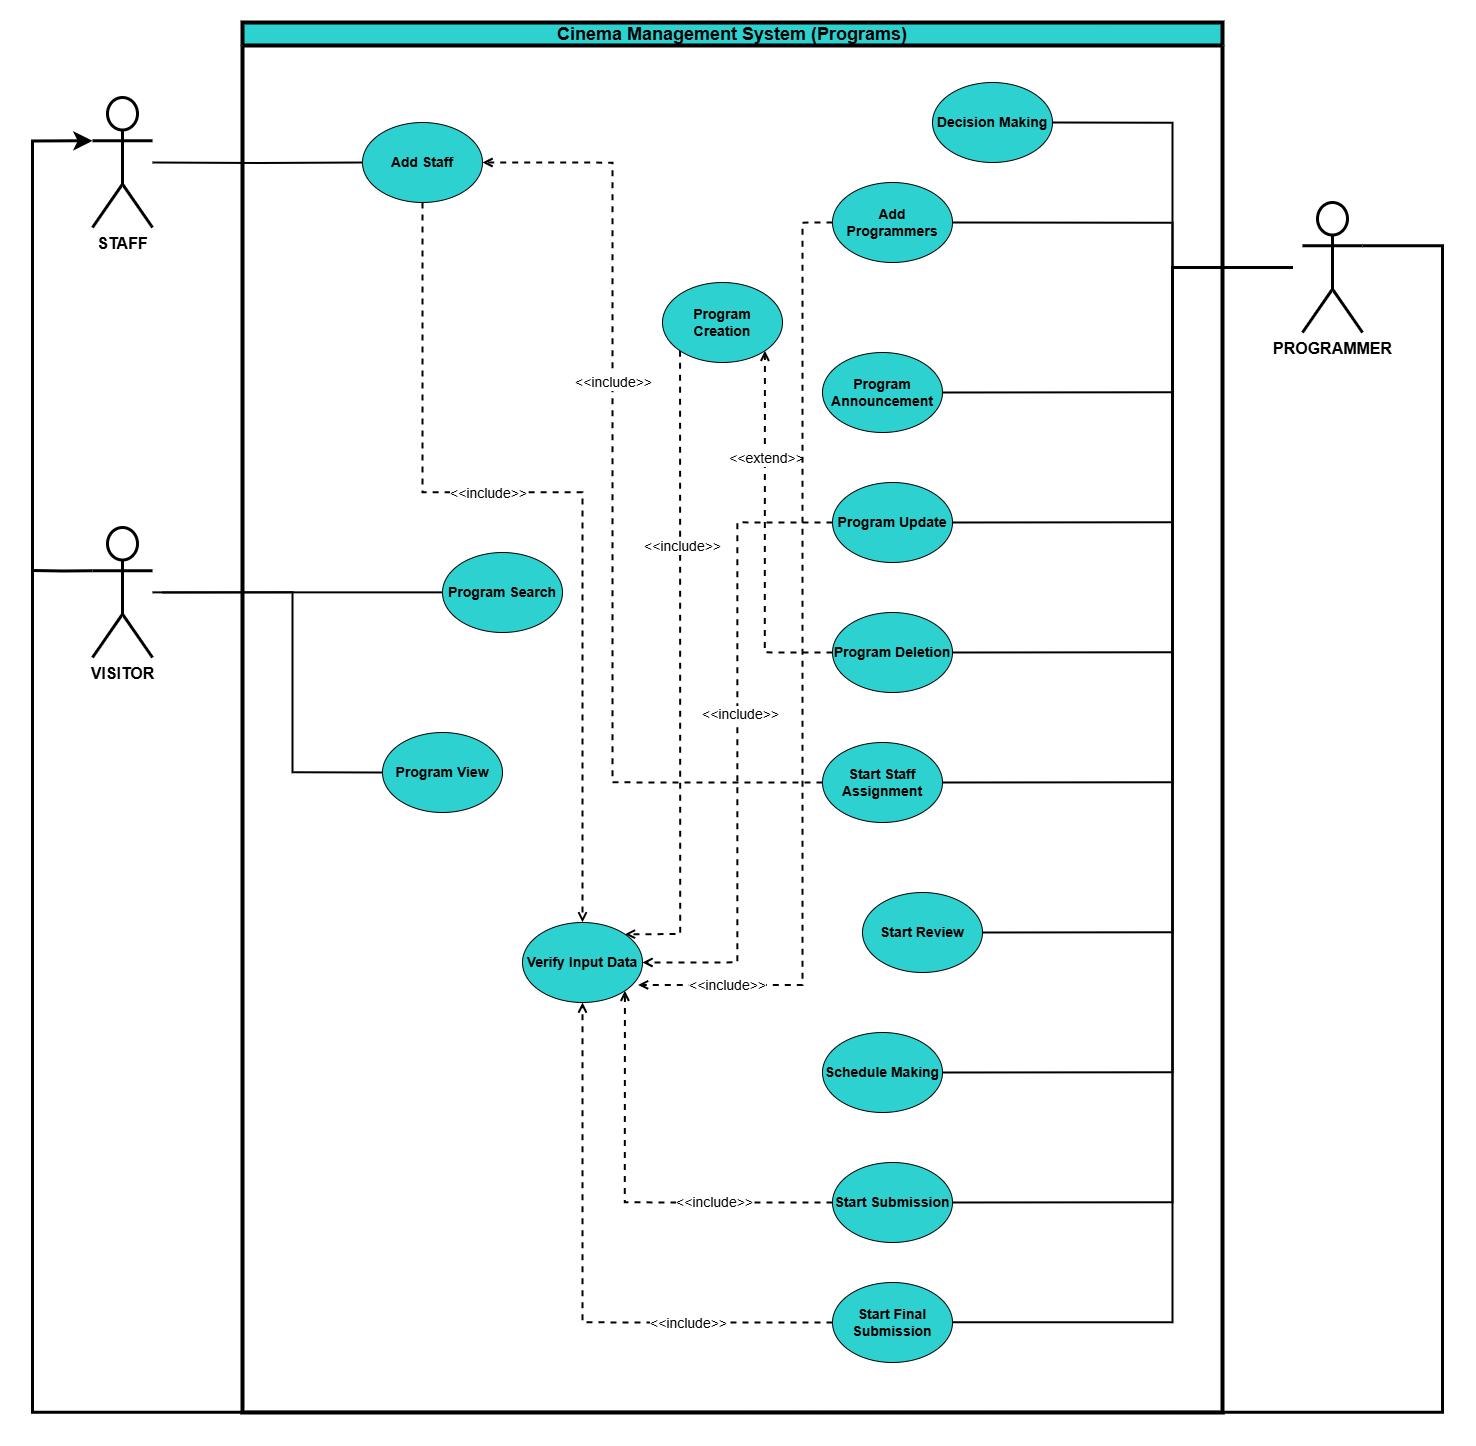

The diagram above was exported from draw.io. Its source (the exported page's mxGraphModel, read from the mxfile embedded in the PNG):
<mxGraphModel dx="1326" dy="3477" grid="1" gridSize="10" guides="1" tooltips="1" connect="1" arrows="1" fold="1" page="1" pageScale="1" pageWidth="1700" pageHeight="1100" background="#ffffff" math="0" shadow="0">
  <root>
    <mxCell id="0" />
    <mxCell id="1" parent="0" />
    <mxCell id="WVx-tXlydbaNckDW1epn-2" value="&lt;font&gt;Cinema Management System (Programs)&lt;/font&gt;" style="swimlane;whiteSpace=wrap;html=1;strokeColor=#000000;strokeWidth=4;fillColor=#2DD1D0;fontSize=18;" vertex="1" parent="1">
      <mxGeometry x="270" y="-690" width="980" height="1390" as="geometry">
        <mxRectangle x="130" y="250" width="140" height="30" as="alternateBounds" />
      </mxGeometry>
    </mxCell>
    <mxCell id="WVx-tXlydbaNckDW1epn-3" value="Verify Input Data" style="ellipse;whiteSpace=wrap;html=1;fillColor=#2DD1D0;fontSize=14;fontStyle=1" vertex="1" parent="WVx-tXlydbaNckDW1epn-2">
      <mxGeometry x="280" y="900" width="120" height="80" as="geometry" />
    </mxCell>
    <mxCell id="WVx-tXlydbaNckDW1epn-6" value="Decision Making" style="ellipse;whiteSpace=wrap;html=1;fillColor=#2DD1D0;fontSize=14;fontStyle=1" vertex="1" parent="WVx-tXlydbaNckDW1epn-2">
      <mxGeometry x="690" y="60" width="120" height="80" as="geometry" />
    </mxCell>
    <mxCell id="WVx-tXlydbaNckDW1epn-7" value="Add Programmers" style="ellipse;whiteSpace=wrap;html=1;fillColor=#2DD1D0;fontSize=14;fontStyle=1" vertex="1" parent="WVx-tXlydbaNckDW1epn-2">
      <mxGeometry x="590" y="160" width="120" height="80" as="geometry" />
    </mxCell>
    <mxCell id="WVx-tXlydbaNckDW1epn-10" value="Program Announcement" style="ellipse;whiteSpace=wrap;html=1;fillColor=#2DD1D0;fontSize=14;fontStyle=1" vertex="1" parent="WVx-tXlydbaNckDW1epn-2">
      <mxGeometry x="580" y="330" width="120" height="80" as="geometry" />
    </mxCell>
    <mxCell id="WVx-tXlydbaNckDW1epn-70" style="edgeStyle=orthogonalEdgeStyle;rounded=0;orthogonalLoop=1;jettySize=auto;html=1;exitX=0;exitY=0.5;exitDx=0;exitDy=0;entryX=1;entryY=0.5;entryDx=0;entryDy=0;strokeWidth=2;endArrow=open;endFill=0;dashed=1;" edge="1" parent="WVx-tXlydbaNckDW1epn-2" source="WVx-tXlydbaNckDW1epn-11" target="WVx-tXlydbaNckDW1epn-3">
      <mxGeometry relative="1" as="geometry" />
    </mxCell>
    <mxCell id="WVx-tXlydbaNckDW1epn-71" value="&lt;font style=&quot;font-size: 14px;&quot;&gt;&amp;lt;&amp;lt;include&amp;gt;&amp;gt;&lt;/font&gt;" style="edgeLabel;html=1;align=center;verticalAlign=middle;resizable=0;points=[];" vertex="1" connectable="0" parent="WVx-tXlydbaNckDW1epn-70">
      <mxGeometry x="-0.0966" y="2" relative="1" as="geometry">
        <mxPoint as="offset" />
      </mxGeometry>
    </mxCell>
    <mxCell id="WVx-tXlydbaNckDW1epn-11" value="Program Update" style="ellipse;whiteSpace=wrap;html=1;fillColor=#2DD1D0;fontSize=14;fontStyle=1" vertex="1" parent="WVx-tXlydbaNckDW1epn-2">
      <mxGeometry x="590" y="460" width="120" height="80" as="geometry" />
    </mxCell>
    <mxCell id="WVx-tXlydbaNckDW1epn-62" style="edgeStyle=orthogonalEdgeStyle;rounded=0;orthogonalLoop=1;jettySize=auto;html=1;exitX=0;exitY=0.5;exitDx=0;exitDy=0;entryX=1;entryY=1;entryDx=0;entryDy=0;dashed=1;endArrow=open;endFill=0;strokeWidth=2;" edge="1" parent="WVx-tXlydbaNckDW1epn-2" source="WVx-tXlydbaNckDW1epn-14" target="WVx-tXlydbaNckDW1epn-18">
      <mxGeometry relative="1" as="geometry" />
    </mxCell>
    <mxCell id="WVx-tXlydbaNckDW1epn-63" value="&lt;font style=&quot;font-size: 14px;&quot;&gt;&amp;lt;&amp;lt;extend&amp;gt;&amp;gt;&lt;/font&gt;" style="edgeLabel;html=1;align=center;verticalAlign=middle;resizable=0;points=[];" vertex="1" connectable="0" parent="WVx-tXlydbaNckDW1epn-62">
      <mxGeometry x="0.4248" relative="1" as="geometry">
        <mxPoint as="offset" />
      </mxGeometry>
    </mxCell>
    <mxCell id="WVx-tXlydbaNckDW1epn-14" value="Program Deletion" style="ellipse;whiteSpace=wrap;html=1;fillColor=#2DD1D0;fontSize=14;fontStyle=1" vertex="1" parent="WVx-tXlydbaNckDW1epn-2">
      <mxGeometry x="590" y="590" width="120" height="80" as="geometry" />
    </mxCell>
    <mxCell id="WVx-tXlydbaNckDW1epn-60" style="edgeStyle=orthogonalEdgeStyle;rounded=0;orthogonalLoop=1;jettySize=auto;html=1;exitX=0.5;exitY=1;exitDx=0;exitDy=0;entryX=0.5;entryY=0;entryDx=0;entryDy=0;dashed=1;endArrow=open;endFill=0;strokeWidth=2;" edge="1" parent="WVx-tXlydbaNckDW1epn-2" source="WVx-tXlydbaNckDW1epn-17" target="WVx-tXlydbaNckDW1epn-3">
      <mxGeometry relative="1" as="geometry">
        <Array as="points">
          <mxPoint x="180" y="470" />
          <mxPoint x="340" y="470" />
          <mxPoint x="340" y="900" />
        </Array>
      </mxGeometry>
    </mxCell>
    <mxCell id="WVx-tXlydbaNckDW1epn-61" value="&lt;font style=&quot;font-size: 14px;&quot;&gt;&amp;lt;&amp;lt;include&amp;gt;&amp;gt;&lt;/font&gt;" style="edgeLabel;html=1;align=center;verticalAlign=middle;resizable=0;points=[];" vertex="1" connectable="0" parent="WVx-tXlydbaNckDW1epn-60">
      <mxGeometry x="-0.2705" y="-4" relative="1" as="geometry">
        <mxPoint x="34" y="-4" as="offset" />
      </mxGeometry>
    </mxCell>
    <mxCell id="WVx-tXlydbaNckDW1epn-17" value="Add Staff" style="ellipse;whiteSpace=wrap;html=1;fillColor=#2DD1D0;fontSize=14;fontStyle=1" vertex="1" parent="WVx-tXlydbaNckDW1epn-2">
      <mxGeometry x="120" y="100" width="120" height="80" as="geometry" />
    </mxCell>
    <mxCell id="WVx-tXlydbaNckDW1epn-66" style="edgeStyle=orthogonalEdgeStyle;rounded=0;orthogonalLoop=1;jettySize=auto;html=1;entryX=1;entryY=0;entryDx=0;entryDy=0;exitX=0;exitY=1;exitDx=0;exitDy=0;dashed=1;strokeWidth=2;endArrow=open;endFill=0;" edge="1" parent="WVx-tXlydbaNckDW1epn-2" source="WVx-tXlydbaNckDW1epn-18" target="WVx-tXlydbaNckDW1epn-3">
      <mxGeometry relative="1" as="geometry">
        <mxPoint x="450" y="730" as="sourcePoint" />
        <Array as="points">
          <mxPoint x="438" y="912" />
        </Array>
      </mxGeometry>
    </mxCell>
    <mxCell id="WVx-tXlydbaNckDW1epn-67" value="&lt;font style=&quot;font-size: 14px;&quot;&gt;&amp;lt;&amp;lt;include&amp;gt;&amp;gt;&lt;/font&gt;" style="edgeLabel;html=1;align=center;verticalAlign=middle;resizable=0;points=[];" vertex="1" connectable="0" parent="WVx-tXlydbaNckDW1epn-66">
      <mxGeometry x="-0.3919" y="1" relative="1" as="geometry">
        <mxPoint as="offset" />
      </mxGeometry>
    </mxCell>
    <mxCell id="WVx-tXlydbaNckDW1epn-18" value="Program Creation" style="ellipse;whiteSpace=wrap;html=1;fillColor=#2DD1D0;fontSize=14;fontStyle=1" vertex="1" parent="WVx-tXlydbaNckDW1epn-2">
      <mxGeometry x="420" y="260" width="120" height="80" as="geometry" />
    </mxCell>
    <mxCell id="WVx-tXlydbaNckDW1epn-23" value="Program Search" style="ellipse;whiteSpace=wrap;html=1;fillColor=#2DD1D0;fontSize=14;fontStyle=1" vertex="1" parent="WVx-tXlydbaNckDW1epn-2">
      <mxGeometry x="200" y="530" width="120" height="80" as="geometry" />
    </mxCell>
    <mxCell id="WVx-tXlydbaNckDW1epn-24" value="Program View" style="ellipse;whiteSpace=wrap;html=1;fillColor=#2DD1D0;fontSize=14;fontStyle=1" vertex="1" parent="WVx-tXlydbaNckDW1epn-2">
      <mxGeometry x="140" y="710" width="120" height="80" as="geometry" />
    </mxCell>
    <mxCell id="WVx-tXlydbaNckDW1epn-64" style="edgeStyle=orthogonalEdgeStyle;rounded=0;orthogonalLoop=1;jettySize=auto;html=1;exitX=0;exitY=0.5;exitDx=0;exitDy=0;entryX=1;entryY=0.5;entryDx=0;entryDy=0;dashed=1;strokeWidth=2;endArrow=open;endFill=0;" edge="1" parent="WVx-tXlydbaNckDW1epn-2" source="WVx-tXlydbaNckDW1epn-26" target="WVx-tXlydbaNckDW1epn-17">
      <mxGeometry relative="1" as="geometry">
        <Array as="points">
          <mxPoint x="370" y="760" />
          <mxPoint x="370" y="140" />
        </Array>
      </mxGeometry>
    </mxCell>
    <mxCell id="WVx-tXlydbaNckDW1epn-65" value="&lt;font style=&quot;font-size: 14px;&quot;&gt;&amp;lt;&amp;lt;include&amp;gt;&amp;gt;&lt;/font&gt;" style="edgeLabel;html=1;align=center;verticalAlign=middle;resizable=0;points=[];" vertex="1" connectable="0" parent="WVx-tXlydbaNckDW1epn-64">
      <mxGeometry x="0.3263" relative="1" as="geometry">
        <mxPoint y="26" as="offset" />
      </mxGeometry>
    </mxCell>
    <mxCell id="WVx-tXlydbaNckDW1epn-26" value="Start Staff Assignment" style="ellipse;whiteSpace=wrap;html=1;fillColor=#2DD1D0;fontSize=14;fontStyle=1" vertex="1" parent="WVx-tXlydbaNckDW1epn-2">
      <mxGeometry x="580" y="720" width="120" height="80" as="geometry" />
    </mxCell>
    <mxCell id="WVx-tXlydbaNckDW1epn-28" value="Start Review" style="ellipse;whiteSpace=wrap;html=1;fillColor=#2DD1D0;fontSize=14;fontStyle=1" vertex="1" parent="WVx-tXlydbaNckDW1epn-2">
      <mxGeometry x="620" y="870" width="120" height="80" as="geometry" />
    </mxCell>
    <mxCell id="WVx-tXlydbaNckDW1epn-56" style="edgeStyle=orthogonalEdgeStyle;rounded=0;orthogonalLoop=1;jettySize=auto;html=1;exitX=0;exitY=0.5;exitDx=0;exitDy=0;entryX=1;entryY=1;entryDx=0;entryDy=0;dashed=1;endSize=6;strokeWidth=2;endArrow=open;endFill=0;" edge="1" parent="WVx-tXlydbaNckDW1epn-2" source="WVx-tXlydbaNckDW1epn-29" target="WVx-tXlydbaNckDW1epn-3">
      <mxGeometry relative="1" as="geometry" />
    </mxCell>
    <mxCell id="WVx-tXlydbaNckDW1epn-57" value="&lt;font style=&quot;font-size: 14px;&quot;&gt;&amp;lt;&amp;lt;include&amp;gt;&amp;gt;&lt;/font&gt;" style="edgeLabel;html=1;align=center;verticalAlign=middle;resizable=0;points=[];" vertex="1" connectable="0" parent="WVx-tXlydbaNckDW1epn-56">
      <mxGeometry x="0.4526" y="-4" relative="1" as="geometry">
        <mxPoint x="84" y="97" as="offset" />
      </mxGeometry>
    </mxCell>
    <mxCell id="WVx-tXlydbaNckDW1epn-29" value="Start Submission" style="ellipse;whiteSpace=wrap;html=1;fillColor=#2DD1D0;fontSize=14;fontStyle=1" vertex="1" parent="WVx-tXlydbaNckDW1epn-2">
      <mxGeometry x="590" y="1140" width="120" height="80" as="geometry" />
    </mxCell>
    <mxCell id="WVx-tXlydbaNckDW1epn-58" style="edgeStyle=orthogonalEdgeStyle;rounded=0;orthogonalLoop=1;jettySize=auto;html=1;exitX=0;exitY=0.5;exitDx=0;exitDy=0;entryX=0.5;entryY=1;entryDx=0;entryDy=0;strokeWidth=2;endArrow=open;endFill=0;dashed=1;" edge="1" parent="WVx-tXlydbaNckDW1epn-2" source="WVx-tXlydbaNckDW1epn-30" target="WVx-tXlydbaNckDW1epn-3">
      <mxGeometry relative="1" as="geometry" />
    </mxCell>
    <mxCell id="WVx-tXlydbaNckDW1epn-59" value="&lt;font style=&quot;font-size: 14px;&quot;&gt;&amp;lt;&amp;lt;include&amp;gt;&amp;gt;&lt;/font&gt;" style="edgeLabel;html=1;align=center;verticalAlign=middle;resizable=0;points=[];" vertex="1" connectable="0" parent="WVx-tXlydbaNckDW1epn-58">
      <mxGeometry x="-0.3437" y="2" relative="1" as="geometry">
        <mxPoint x="40" y="-2" as="offset" />
      </mxGeometry>
    </mxCell>
    <mxCell id="WVx-tXlydbaNckDW1epn-30" value="Start Final Submission" style="ellipse;whiteSpace=wrap;html=1;fillColor=#2DD1D0;fontSize=14;fontStyle=1" vertex="1" parent="WVx-tXlydbaNckDW1epn-2">
      <mxGeometry x="590" y="1260" width="120" height="80" as="geometry" />
    </mxCell>
    <mxCell id="WVx-tXlydbaNckDW1epn-52" value="Schedule Making" style="ellipse;whiteSpace=wrap;html=1;fillColor=#2DD1D0;fontSize=14;fontStyle=1" vertex="1" parent="WVx-tXlydbaNckDW1epn-2">
      <mxGeometry x="580" y="1010" width="120" height="80" as="geometry" />
    </mxCell>
    <mxCell id="WVx-tXlydbaNckDW1epn-68" style="edgeStyle=orthogonalEdgeStyle;rounded=0;orthogonalLoop=1;jettySize=auto;html=1;exitX=0;exitY=0.5;exitDx=0;exitDy=0;entryX=0.963;entryY=0.78;entryDx=0;entryDy=0;entryPerimeter=0;dashed=1;endArrow=open;endFill=0;strokeWidth=2;" edge="1" parent="WVx-tXlydbaNckDW1epn-2" source="WVx-tXlydbaNckDW1epn-7" target="WVx-tXlydbaNckDW1epn-3">
      <mxGeometry relative="1" as="geometry">
        <Array as="points">
          <mxPoint x="560" y="200" />
          <mxPoint x="560" y="962" />
        </Array>
      </mxGeometry>
    </mxCell>
    <mxCell id="WVx-tXlydbaNckDW1epn-69" value="&lt;font style=&quot;font-size: 14px;&quot;&gt;&amp;lt;&amp;lt;include&amp;gt;&amp;gt;&lt;/font&gt;" style="edgeLabel;html=1;align=center;verticalAlign=middle;resizable=0;points=[];" vertex="1" connectable="0" parent="WVx-tXlydbaNckDW1epn-68">
      <mxGeometry x="0.8148" y="-1" relative="1" as="geometry">
        <mxPoint as="offset" />
      </mxGeometry>
    </mxCell>
    <mxCell id="WVx-tXlydbaNckDW1epn-33" style="edgeStyle=orthogonalEdgeStyle;rounded=0;orthogonalLoop=1;jettySize=auto;html=1;entryX=0;entryY=0.5;entryDx=0;entryDy=0;strokeWidth=2;endArrow=none;startFill=0;" edge="1" parent="1" target="WVx-tXlydbaNckDW1epn-17">
      <mxGeometry relative="1" as="geometry">
        <mxPoint x="180" y="-550" as="sourcePoint" />
      </mxGeometry>
    </mxCell>
    <mxCell id="WVx-tXlydbaNckDW1epn-34" style="edgeStyle=orthogonalEdgeStyle;rounded=0;orthogonalLoop=1;jettySize=auto;html=1;exitX=1;exitY=0.3333333333333333;exitDx=0;exitDy=0;exitPerimeter=0;endSize=10;strokeWidth=3;entryX=0;entryY=0.3333333333333333;entryDx=0;entryDy=0;entryPerimeter=0;" edge="1" parent="1" source="WVx-tXlydbaNckDW1epn-47" target="WVx-tXlydbaNckDW1epn-35">
      <mxGeometry relative="1" as="geometry">
        <Array as="points">
          <mxPoint x="1470" y="-467" />
          <mxPoint x="1470" y="700" />
          <mxPoint x="60" y="700" />
          <mxPoint x="60" y="-572" />
        </Array>
        <mxPoint x="1410" y="200" as="sourcePoint" />
      </mxGeometry>
    </mxCell>
    <mxCell id="WVx-tXlydbaNckDW1epn-35" value="&lt;font style=&quot;font-size: 16px;&quot;&gt;&lt;b&gt;STAFF&lt;/b&gt;&lt;/font&gt;" style="shape=umlActor;verticalLabelPosition=bottom;verticalAlign=top;html=1;outlineConnect=0;strokeWidth=3;" vertex="1" parent="1">
      <mxGeometry x="120" y="-615" width="60" height="130" as="geometry" />
    </mxCell>
    <mxCell id="WVx-tXlydbaNckDW1epn-36" style="edgeStyle=orthogonalEdgeStyle;rounded=0;orthogonalLoop=1;jettySize=auto;html=1;entryX=0;entryY=0.5;entryDx=0;entryDy=0;strokeWidth=2;endArrow=none;startFill=0;" edge="1" parent="1" target="WVx-tXlydbaNckDW1epn-24">
      <mxGeometry relative="1" as="geometry">
        <mxPoint x="190" y="-120" as="sourcePoint" />
        <Array as="points">
          <mxPoint x="320" y="-120" />
          <mxPoint x="320" y="60" />
        </Array>
      </mxGeometry>
    </mxCell>
    <mxCell id="WVx-tXlydbaNckDW1epn-37" style="edgeStyle=orthogonalEdgeStyle;rounded=0;orthogonalLoop=1;jettySize=auto;html=1;entryX=0;entryY=0.5;entryDx=0;entryDy=0;strokeWidth=2;endArrow=none;startFill=0;" edge="1" parent="1" source="WVx-tXlydbaNckDW1epn-41" target="WVx-tXlydbaNckDW1epn-23">
      <mxGeometry relative="1" as="geometry">
        <mxPoint x="190" y="-120" as="sourcePoint" />
        <Array as="points">
          <mxPoint x="470" y="-120" />
        </Array>
      </mxGeometry>
    </mxCell>
    <mxCell id="WVx-tXlydbaNckDW1epn-40" style="edgeStyle=orthogonalEdgeStyle;rounded=0;orthogonalLoop=1;jettySize=auto;html=1;exitX=0;exitY=0.3333333333333333;exitDx=0;exitDy=0;exitPerimeter=0;endArrow=none;startFill=0;strokeWidth=3;entryX=0;entryY=0.3333333333333333;entryDx=0;entryDy=0;entryPerimeter=0;" edge="1" parent="1" target="WVx-tXlydbaNckDW1epn-41">
      <mxGeometry relative="1" as="geometry">
        <mxPoint x="60" y="-142.09090909090946" as="sourcePoint" />
      </mxGeometry>
    </mxCell>
    <mxCell id="WVx-tXlydbaNckDW1epn-41" value="&lt;font style=&quot;font-size: 16px;&quot;&gt;&lt;b&gt;VISITOR&lt;/b&gt;&lt;/font&gt;" style="shape=umlActor;verticalLabelPosition=bottom;verticalAlign=top;html=1;outlineConnect=0;strokeWidth=3;fontSize=14;" vertex="1" parent="1">
      <mxGeometry x="120" y="-185" width="60" height="130" as="geometry" />
    </mxCell>
    <mxCell id="WVx-tXlydbaNckDW1epn-42" style="edgeStyle=orthogonalEdgeStyle;rounded=0;orthogonalLoop=1;jettySize=auto;html=1;entryX=1;entryY=0.5;entryDx=0;entryDy=0;endArrow=none;startFill=0;strokeWidth=2;" edge="1" parent="1" target="WVx-tXlydbaNckDW1epn-6">
      <mxGeometry relative="1" as="geometry">
        <mxPoint x="1150" y="-580" as="targetPoint" />
        <Array as="points">
          <mxPoint x="1200" y="-445" />
          <mxPoint x="1200" y="-590" />
        </Array>
        <mxPoint x="1320" y="-445" as="sourcePoint" />
      </mxGeometry>
    </mxCell>
    <mxCell id="WVx-tXlydbaNckDW1epn-43" style="edgeStyle=orthogonalEdgeStyle;rounded=0;orthogonalLoop=1;jettySize=auto;html=1;entryX=1;entryY=0.5;entryDx=0;entryDy=0;endArrow=none;startFill=0;strokeWidth=2;" edge="1" parent="1" target="WVx-tXlydbaNckDW1epn-7">
      <mxGeometry relative="1" as="geometry">
        <Array as="points">
          <mxPoint x="1200" y="-445" />
          <mxPoint x="1200" y="-490" />
        </Array>
        <mxPoint x="1320" y="-445" as="sourcePoint" />
      </mxGeometry>
    </mxCell>
    <mxCell id="WVx-tXlydbaNckDW1epn-44" style="edgeStyle=orthogonalEdgeStyle;rounded=0;orthogonalLoop=1;jettySize=auto;html=1;entryX=1;entryY=0.5;entryDx=0;entryDy=0;endArrow=none;startFill=0;strokeWidth=2;" edge="1" parent="1" target="WVx-tXlydbaNckDW1epn-10">
      <mxGeometry relative="1" as="geometry">
        <Array as="points">
          <mxPoint x="1200" y="-445" />
          <mxPoint x="1200" y="-320" />
        </Array>
        <mxPoint x="1320" y="-445" as="sourcePoint" />
      </mxGeometry>
    </mxCell>
    <mxCell id="WVx-tXlydbaNckDW1epn-45" style="edgeStyle=orthogonalEdgeStyle;rounded=0;orthogonalLoop=1;jettySize=auto;html=1;entryX=1;entryY=0.5;entryDx=0;entryDy=0;endArrow=none;startFill=0;strokeWidth=2;" edge="1" parent="1" target="WVx-tXlydbaNckDW1epn-11">
      <mxGeometry relative="1" as="geometry">
        <Array as="points">
          <mxPoint x="1200" y="-445" />
          <mxPoint x="1200" y="-190" />
        </Array>
        <mxPoint x="1320" y="-445" as="sourcePoint" />
      </mxGeometry>
    </mxCell>
    <mxCell id="WVx-tXlydbaNckDW1epn-46" style="edgeStyle=orthogonalEdgeStyle;rounded=0;orthogonalLoop=1;jettySize=auto;html=1;entryX=1;entryY=0.5;entryDx=0;entryDy=0;endArrow=none;startFill=0;strokeWidth=2;" edge="1" parent="1" target="WVx-tXlydbaNckDW1epn-14">
      <mxGeometry relative="1" as="geometry">
        <Array as="points">
          <mxPoint x="1200" y="-445" />
          <mxPoint x="1200" y="-60" />
        </Array>
        <mxPoint x="1320" y="-445" as="sourcePoint" />
      </mxGeometry>
    </mxCell>
    <mxCell id="WVx-tXlydbaNckDW1epn-53" style="edgeStyle=orthogonalEdgeStyle;rounded=0;orthogonalLoop=1;jettySize=auto;html=1;entryX=1;entryY=0.5;entryDx=0;entryDy=0;endArrow=none;startFill=0;strokeWidth=2;" edge="1" parent="1" target="WVx-tXlydbaNckDW1epn-26">
      <mxGeometry relative="1" as="geometry">
        <mxPoint x="1320" y="-445" as="sourcePoint" />
        <Array as="points">
          <mxPoint x="1200" y="-445" />
          <mxPoint x="1200" y="70" />
        </Array>
      </mxGeometry>
    </mxCell>
    <mxCell id="WVx-tXlydbaNckDW1epn-54" style="edgeStyle=orthogonalEdgeStyle;rounded=0;orthogonalLoop=1;jettySize=auto;html=1;entryX=1;entryY=0.5;entryDx=0;entryDy=0;strokeWidth=2;endArrow=none;startFill=0;" edge="1" parent="1" target="WVx-tXlydbaNckDW1epn-28">
      <mxGeometry relative="1" as="geometry">
        <mxPoint x="1320" y="-445" as="sourcePoint" />
        <Array as="points">
          <mxPoint x="1200" y="-445" />
          <mxPoint x="1200" y="220" />
        </Array>
      </mxGeometry>
    </mxCell>
    <mxCell id="WVx-tXlydbaNckDW1epn-55" style="edgeStyle=orthogonalEdgeStyle;rounded=0;orthogonalLoop=1;jettySize=auto;html=1;entryX=1;entryY=0.5;entryDx=0;entryDy=0;strokeWidth=2;endArrow=none;startFill=0;" edge="1" parent="1" target="WVx-tXlydbaNckDW1epn-52">
      <mxGeometry relative="1" as="geometry">
        <mxPoint x="1320" y="-445" as="sourcePoint" />
        <Array as="points">
          <mxPoint x="1200" y="-445" />
          <mxPoint x="1200" y="360" />
        </Array>
      </mxGeometry>
    </mxCell>
    <mxCell id="WVx-tXlydbaNckDW1epn-47" value="&lt;font style=&quot;font-size: 16px;&quot;&gt;&lt;b&gt;PROGRAMMER&lt;/b&gt;&lt;/font&gt;" style="shape=umlActor;verticalLabelPosition=bottom;verticalAlign=top;html=1;outlineConnect=0;strokeWidth=3;" vertex="1" parent="1">
      <mxGeometry x="1330" y="-510" width="60" height="130" as="geometry" />
    </mxCell>
    <mxCell id="WVx-tXlydbaNckDW1epn-48" style="edgeStyle=orthogonalEdgeStyle;rounded=0;orthogonalLoop=1;jettySize=auto;html=1;entryX=1;entryY=0.5;entryDx=0;entryDy=0;endArrow=none;startFill=0;strokeWidth=2;" edge="1" parent="1" target="WVx-tXlydbaNckDW1epn-29">
      <mxGeometry relative="1" as="geometry">
        <Array as="points">
          <mxPoint x="1200" y="-445" />
          <mxPoint x="1200" y="490" />
        </Array>
        <mxPoint x="1320" y="-445" as="sourcePoint" />
      </mxGeometry>
    </mxCell>
    <mxCell id="WVx-tXlydbaNckDW1epn-49" style="edgeStyle=orthogonalEdgeStyle;rounded=0;orthogonalLoop=1;jettySize=auto;html=1;entryX=1;entryY=0.5;entryDx=0;entryDy=0;endArrow=none;startFill=0;strokeWidth=2;" edge="1" parent="1" target="WVx-tXlydbaNckDW1epn-30">
      <mxGeometry relative="1" as="geometry">
        <Array as="points">
          <mxPoint x="1200" y="-445" />
          <mxPoint x="1200" y="610" />
          <mxPoint x="980" y="610" />
        </Array>
        <mxPoint x="1320" y="-445" as="sourcePoint" />
      </mxGeometry>
    </mxCell>
  </root>
</mxGraphModel>